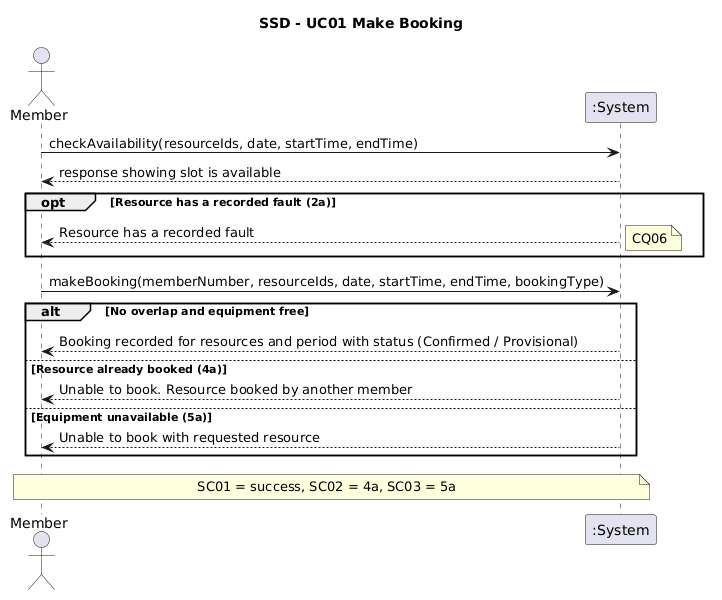

The diagram above was rendered by PlantUML. Its source (embedded in the PNG):
@startuml
title SSD - UC01 Make Booking
actor Member
participant ":System" as S

Member -> S : checkAvailability(resourceIds, date, startTime, endTime)
S --> Member : response showing slot is available
opt Resource has a recorded fault (2a)
S --> Member : Resource has a recorded fault
note right : CQ06
end
Member -> S : makeBooking(memberNumber, resourceIds, date, startTime, endTime, bookingType)
alt No overlap and equipment free
S --> Member : Booking recorded for resources and period with status (Confirmed / Provisional)
else Resource already booked (4a)
S --> Member : Unable to book. Resource booked by another member
else Equipment unavailable (5a)
S --> Member : Unable to book with requested resource
end
note over Member, S
  SC01 = success, SC02 = 4a, SC03 = 5a
end note
@enduml